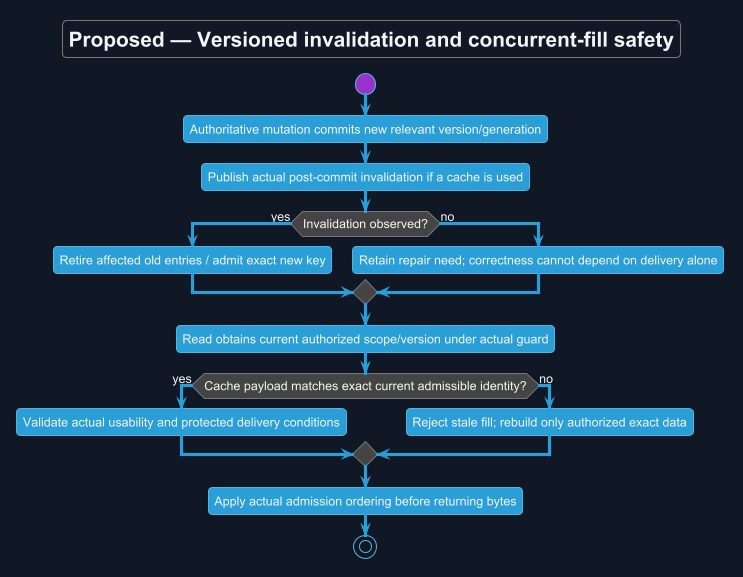

The diagram above was rendered by PlantUML. Its source (embedded in the PNG):
@startuml
!theme cyborg
skinparam backgroundColor #111827
skinparam defaultFontColor #F3F4F6
title Proposed — Versioned invalidation and concurrent-fill safety
skinparam backgroundColor #111827
skinparam shadowing false
skinparam defaultFontName Arial

start
:Authoritative mutation commits new relevant version/generation;
:Publish actual post-commit invalidation if a cache is used;
if (Invalidation observed?) then (yes)
 :Retire affected old entries / admit exact new key;
else (no)
 :Retain repair need; correctness cannot depend on delivery alone;
endif
:Read obtains current authorized scope/version under actual guard;
if (Cache payload matches exact current admissible identity?) then (yes)
 :Validate actual usability and protected delivery conditions;
else (no)
 :Reject stale fill; rebuild only authorized exact data;
endif
:Apply actual admission ordering before returning bytes;
stop

@enduml